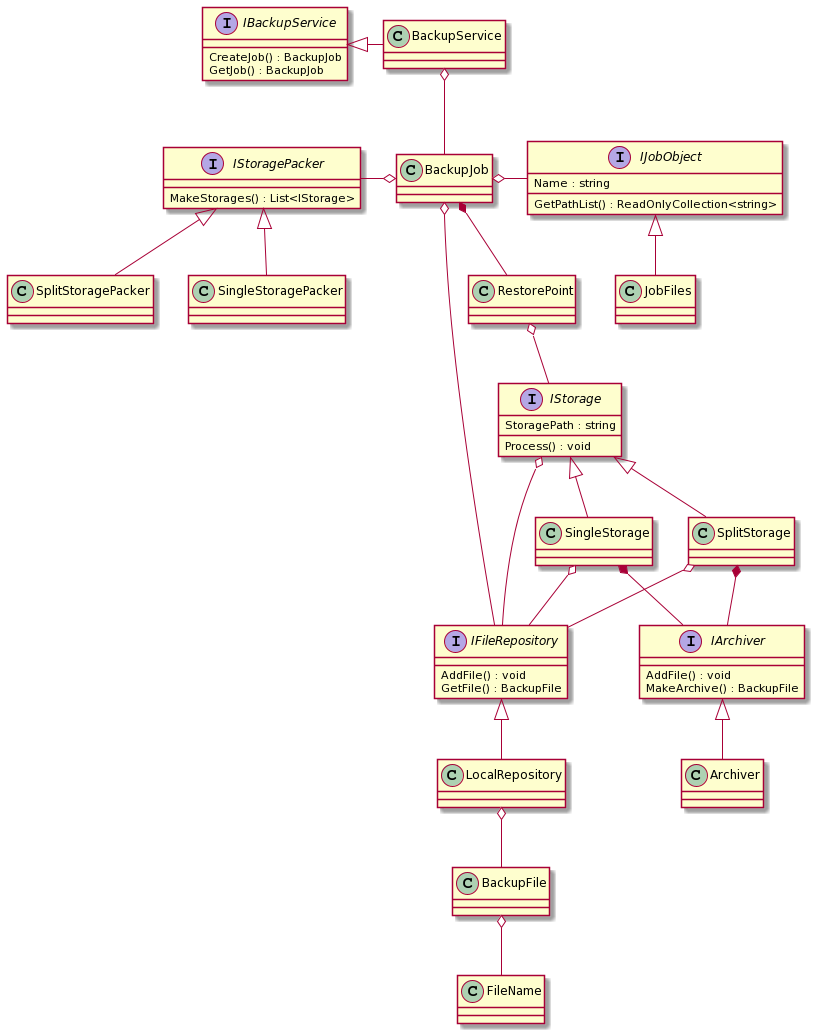

The diagram above was rendered by PlantUML. Its source (embedded in the PNG):
@startuml
interface IBackupService {
 CreateJob() : BackupJob
 GetJob() : BackupJob
}

interface IFileRepository {
 AddFile() : void
 GetFile() : BackupFile
}

interface IJobObject {
 Name : string
 GetPathList() : ReadOnlyCollection<string>
} 

interface IStorage {
 StoragePath : string
 Process() : void
}

interface IStoragePacker {
 MakeStorages() : List<IStorage>
}

IJobObject <|-- JobFiles
IStorage <|-- SingleStorage
IStorage <|-- SplitStorage

IStoragePacker <|-- SingleStoragePacker
IStoragePacker <|-- SplitStoragePacker

IBackupService <|-BackupService
BackupService o-- BackupJob

BackupJob o-l- IStoragePacker
BackupJob *-- RestorePoint
BackupJob o-- IFileRepository
BackupJob o-r- IJobObject

RestorePoint o-- IStorage

IStorage o-- IFileRepository

IFileRepository <|-- LocalRepository

interface IArchiver {
 AddFile() : void
 MakeArchive() : BackupFile
}

IArchiver <|-- Archiver
SingleStorage *-- IArchiver
SplitStorage *-- IArchiver
SingleStorage o-- IFileRepository
SplitStorage o-- IFileRepository
BackupFile o-- FileName
LocalRepository o-- BackupFile
@enduml